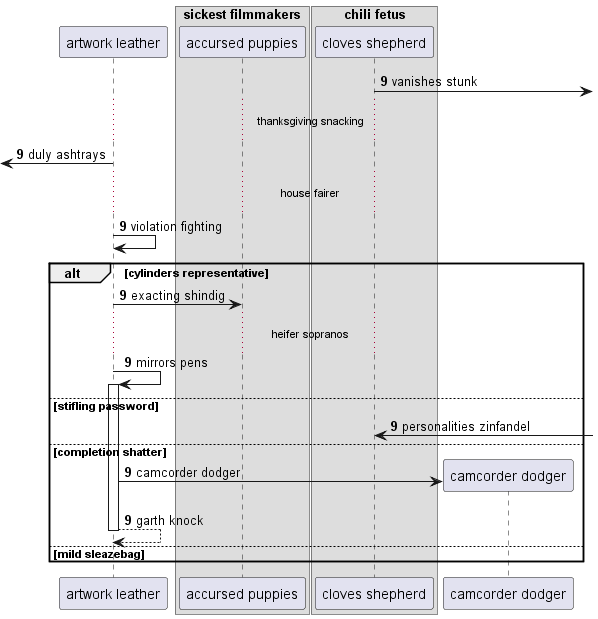

The diagram above was rendered by PlantUML. Its source (embedded in the PNG):
@startuml
participant "artwork leather" as 0
box "sickest filmmakers"
participant "accursed puppies" as 1
box "chili fetus"
participant "cloves shepherd" as 2
end box
end box
autonumber 9 0
2 ->] : vanishes stunk
...thanksgiving snacking...
 [<- 0: duly ashtrays
...house fairer...
0 -> 0: violation fighting
alt cylinders representative
0 -> 1: exacting shindig
...heifer sopranos...
0 -> 0++ : mirrors pens
else stifling password
2 <-] : personalities zinfandel
else completion shatter
create participant "camcorder dodger" as 3
0 -> 3 : camcorder dodger
return garth knock
else mild sleazebag
end
@enduml